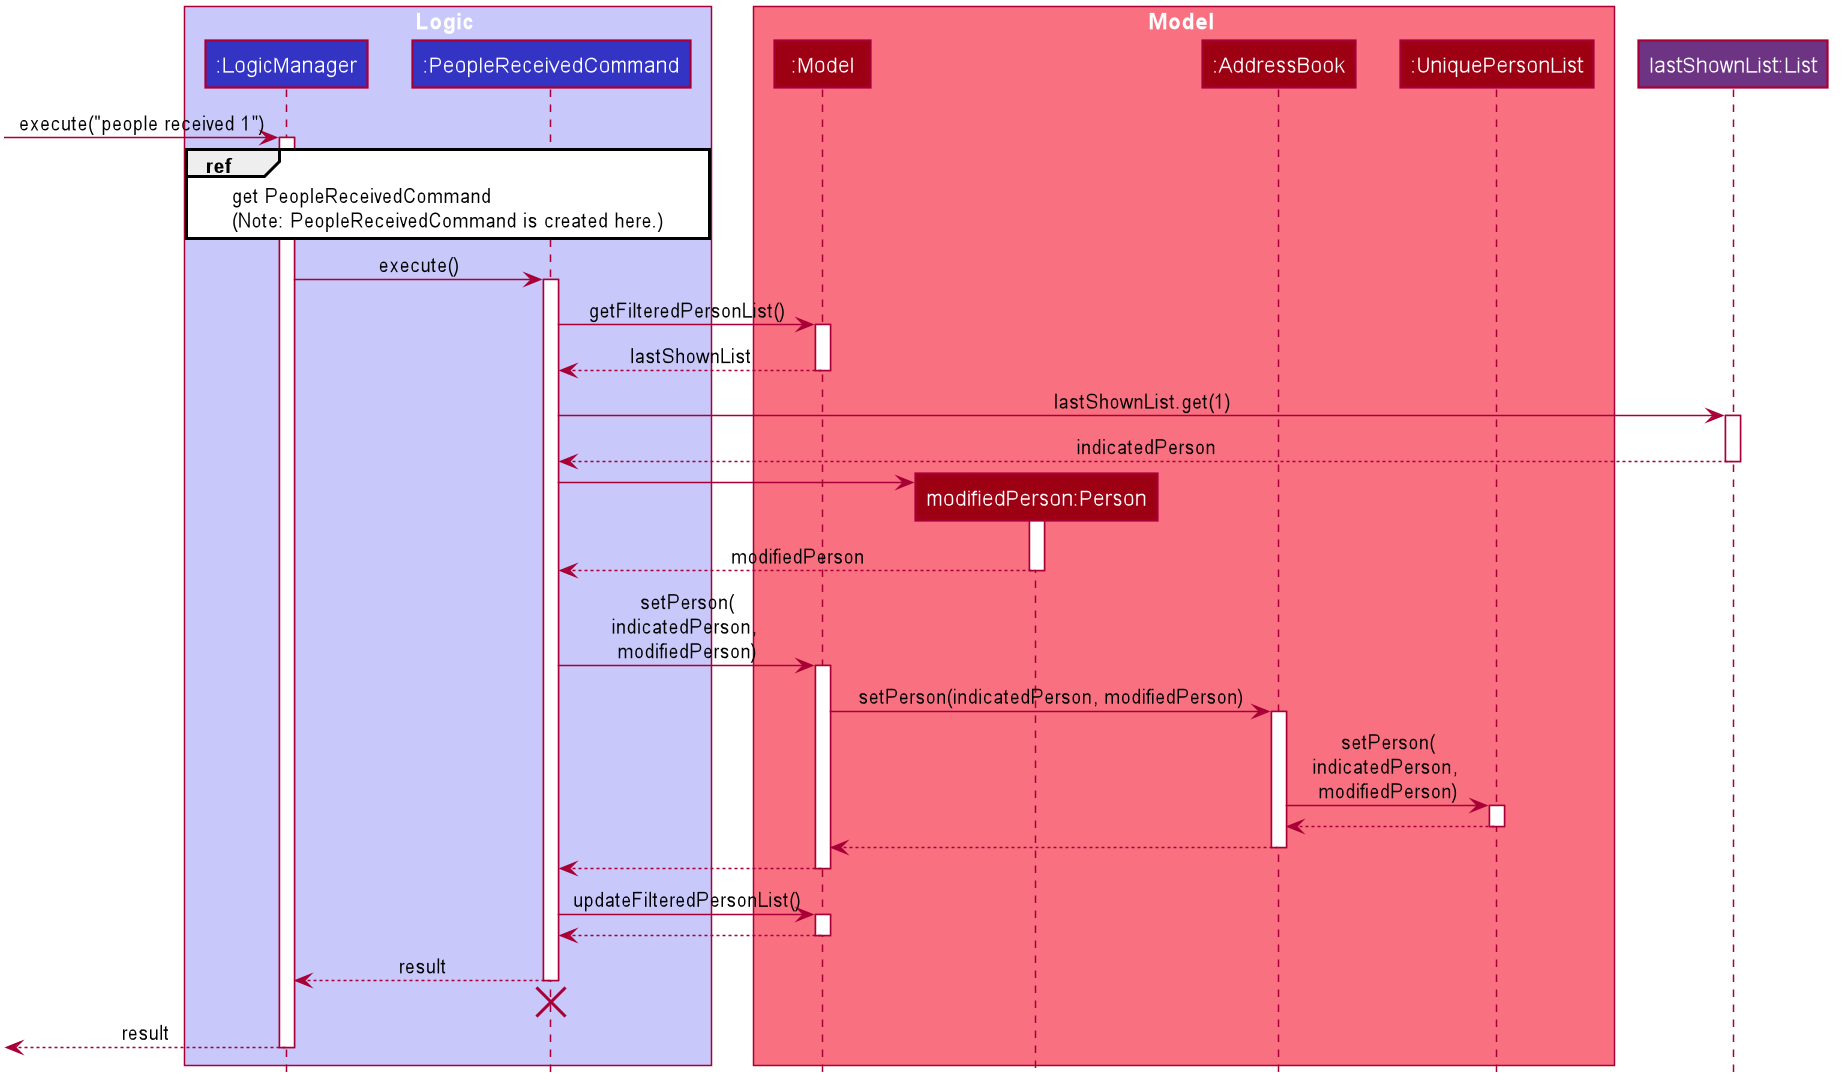

The diagram above was rendered by PlantUML. Its source (embedded in the PNG):
@startuml








skinparam BackgroundColor #FFFFFFF

skinparam Shadowing false

skinparam Class {
    FontColor #FFFFFF
    BorderThickness 1
    BorderColor #FFFFFF
    StereotypeFontColor #FFFFFF
    FontName Arial
    AttributeFontColor #FFFFFF
    AttributeFontName Arial
}

skinparam Actor {
    BorderColor #000000
    Color #000000
    FontName Arial
}

skinparam Sequence {
    MessageAlign center
    BoxFontSize 15
    BoxPadding 0
    BoxFontColor #FFFFFF
    FontName Arial
}

skinparam Participant {
    FontColor #FFFFFFF
    Padding 20
}

skinparam MinClassWidth 50
skinparam ParticipantPadding 10
skinparam Shadowing false
skinparam DefaultTextAlignment center
skinparam packageStyle Rectangle

hide footbox
hide members
hide circle

box Logic #C8C8FA
participant ":LogicManager" as LogicManager #3333C4
participant ":PeopleReceivedCommand" as PeopleReceivedCommand #3333C4
end box

box Model #F97181
participant ":Model" as Model #9D0012
participant "modifiedPerson:Person" as modifiedPerson #9D0012
participant ":AddressBook" as AddressBook #9D0012
participant ":UniquePersonList" as UniquePersonList #9D0012
end box

participant "lastShownList:List" as List #6C3483

[-> LogicManager : execute("people received 1")
activate LogicManager

ref over LogicManager, PeopleReceivedCommand
    get PeopleReceivedCommand
    (Note: PeopleReceivedCommand is created here.)
end ref

LogicManager -> PeopleReceivedCommand : execute()
activate PeopleReceivedCommand

PeopleReceivedCommand -> Model : getFilteredPersonList()
activate Model

Model --> PeopleReceivedCommand : lastShownList
deactivate Model

PeopleReceivedCommand -> List : lastShownList.get(1)
activate List

List --> PeopleReceivedCommand : indicatedPerson
deactivate List

create modifiedPerson
PeopleReceivedCommand -> modifiedPerson
activate modifiedPerson

modifiedPerson --> PeopleReceivedCommand : modifiedPerson
deactivate modifiedPerson

PeopleReceivedCommand -> Model : setPerson(\nindicatedPerson, \nmodifiedPerson)
activate Model

Model -> AddressBook : setPerson(indicatedPerson, modifiedPerson)
activate AddressBook

AddressBook -> UniquePersonList : setPerson(\nindicatedPerson, \nmodifiedPerson)
activate UniquePersonList

UniquePersonList --> AddressBook
deactivate UniquePersonList

AddressBook --> Model
deactivate AddressBook

Model --> PeopleReceivedCommand
deactivate Model

PeopleReceivedCommand -> Model : updateFilteredPersonList()
activate Model

Model --> PeopleReceivedCommand
deactivate Model

PeopleReceivedCommand --> LogicManager : result
deactivate PeopleReceivedCommand
[<-[hidden]-PeopleReceivedCommand
destroy PeopleReceivedCommand

[<-- LogicManager : result
deactivate LogicManager

@enduml